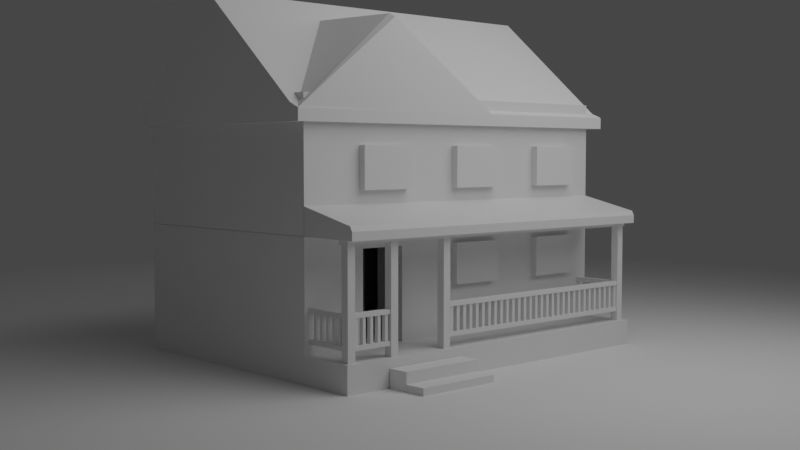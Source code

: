 # Source: house_3.blend  (saved by Blender 2.80.60; exported with 4.5.12 LTS)
import bpy
from mathutils import Matrix  # noqa: F401  (used for matrix-valued properties, if any)

bpy.ops.wm.read_factory_settings(use_empty=True)
scene = bpy.context.scene
scene.name = 'Scene'

# ---- collections
col_collection = bpy.data.collections.new('Collection'); scene.collection.children.link(col_collection)

# ---- materials (node trees are filled in below, after node groups)
mat_roof = bpy.data.materials.new('roof')
mat_roof.displacement_method = 'DISPLACEMENT'
mat_roof.alpha_threshold = 0.0
mat_roof.roughness = 0.5
mat_roof.line_color = (0.0, 0.0, 0.0, 1.0)
mat_roofs = bpy.data.materials.new('roofs')
mat_roofs.displacement_method = 'DISPLACEMENT'
mat_roofs.roughness = 0.25
mat_roof_001 = bpy.data.materials.new('roof.001')
mat_roof_001.displacement_method = 'DISPLACEMENT'
mat_roof_001.alpha_threshold = 0.0
mat_roof_001.roughness = 0.5
mat_roof_001.line_color = (0.0, 0.0, 0.0, 1.0)
mat_roofs_001 = bpy.data.materials.new('roofs.001')
mat_roofs_001.displacement_method = 'DISPLACEMENT'
mat_roofs_001.roughness = 0.25

# ---- material node trees
mat_roof.use_nodes = True; mat_roof.node_tree.nodes.clear()
_N = mat_roof.node_tree.nodes; _L = mat_roof.node_tree.links
n0 = _N.new('ShaderNodeOutputMaterial'); n0.name = 'Material Output'; n0.location = (300, 300)
n1 = _N.new('ShaderNodeBsdfPrincipled'); n1.name = 'Principled BSDF'; n1.location = (10, 300)
n1.distribution = 'GGX'
n1.subsurface_method = 'BURLEY'
n1.inputs[3].default_value = 1.45
_L.new(n1.outputs[0], n0.inputs[0])
n0.is_active_output = True
mat_roofs.use_nodes = True; mat_roofs.node_tree.nodes.clear()
_N = mat_roofs.node_tree.nodes; _L = mat_roofs.node_tree.links
n0 = _N.new('ShaderNodeOutputMaterial'); n0.name = 'Material Output'; n0.location = (300, 300)
n1 = _N.new('ShaderNodeBsdfPrincipled'); n1.name = 'Principled BSDF'; n1.location = (10, 300)
n1.distribution = 'GGX'
n1.subsurface_method = 'BURLEY'
n1.inputs[3].default_value = 1.45
_L.new(n1.outputs[0], n0.inputs[0])
n0.is_active_output = True
mat_roof_001.use_nodes = True; mat_roof_001.node_tree.nodes.clear()
_N = mat_roof_001.node_tree.nodes; _L = mat_roof_001.node_tree.links
n0 = _N.new('ShaderNodeOutputMaterial'); n0.name = 'Material Output'; n0.location = (300, 300)
n1 = _N.new('ShaderNodeBsdfPrincipled'); n1.name = 'Principled BSDF'; n1.location = (10, 300)
n1.distribution = 'GGX'
n1.subsurface_method = 'BURLEY'
n1.inputs[3].default_value = 1.45
_L.new(n1.outputs[0], n0.inputs[0])
n0.is_active_output = True
mat_roofs_001.use_nodes = True; mat_roofs_001.node_tree.nodes.clear()
_N = mat_roofs_001.node_tree.nodes; _L = mat_roofs_001.node_tree.links
n0 = _N.new('ShaderNodeOutputMaterial'); n0.name = 'Material Output'; n0.location = (300, 300)
n1 = _N.new('ShaderNodeBsdfPrincipled'); n1.name = 'Principled BSDF'; n1.location = (10, 300)
n1.distribution = 'GGX'
n1.subsurface_method = 'BURLEY'
n1.inputs[3].default_value = 1.45
_L.new(n1.outputs[0], n0.inputs[0])
n0.is_active_output = True

# ---- world
world_world = bpy.data.worlds.new('World'); scene.world = world_world
world_world.color = (0.05088, 0.05088, 0.05088)
world_world.use_sun_shadow = False
world_world.sun_shadow_jitter_overblur = 0.0

# ---- cameras
cam_camera_001 = bpy.data.cameras.new('Camera.001')
cam_camera_001.display_size = 2.0
cam_camera_001.dof.focus_distance = 0.0

# ---- lights
light_area = bpy.data.lights.new('Area', 'AREA')
light_area.transmission_factor = 0.0
light_area.energy = 2373.0
light_area.shadow_buffer_clip_start = 0.5
light_area.shadow_soft_size = 1.0
light_area.shadow_maximum_resolution = 0.006
light_area.use_absolute_resolution = True
light_area.size = 1.0
light_area.size_y = 1.0

# ---- meshes
me_cube = bpy.data.meshes.new('Cube')
me_cube.from_pydata([(1.0, 1.0, 1.0), (1.0, 1.0, -7.974), (1.0, -1.0, 1.0), (1.0, -1.0, -7.974), (-1.0, 1.0, 1.0), (-1.0, 1.0, -7.974), (-1.0, -1.0, 1.0), (-1.0, -1.0, -7.974), (-1.095, 1.057, -8.021), (-1.095, -1.057, -8.021), (1.095, 1.057, -8.021), (1.095, 1.057, 1.047), (-1.095, -1.057, 1.047), (1.095, -1.057, 1.047), (1.095, -1.057, -8.021), (-1.095, 1.057, 1.047), (-1.095, 1.057, 34.83), (-1.0, 1.0, 34.79), (1.0, 1.0, 34.79), (1.095, 1.057, 34.83), (1.0, -1.0, 34.79), (-1.0, -1.0, 34.79), (1.095, -1.057, 34.83), (-1.095, -1.057, 34.83), (1.594, 1.057, 1.047), (1.594, 1.057, -8.021), (1.594, -1.057, 1.047), (1.594, -1.057, -8.021), (1.095, -0.4302, 30.2), (1.0, -0.4302, 30.2), (1.095, -0.693, 30.2), (1.0, -0.693, 30.2), (1.095, -0.693, 1.024), (1.0, -0.693, 1.024), (1.095, -0.4302, 1.024), (0.9884, -0.4302, 1.024)], [], [(0, 4, 6, 2), (2, 6, 21, 20), (7, 3, 14, 9), (5, 1, 3, 7), (13, 32, 30, 28, 19, 22), (1, 5, 8, 10), (14, 13, 12, 9), (9, 12, 15, 8), (8, 15, 11, 10), (3, 1, 10, 14), (5, 7, 9, 8), (4, 0, 18, 17), (15, 12, 23, 16), (20, 21, 23, 22), (17, 18, 19, 16), (21, 17, 16, 23), (18, 20, 22, 19), (11, 15, 16, 19), (6, 4, 17, 21), (12, 13, 22, 23), (0, 2, 20, 31, 33, 35), (13, 14, 27, 26), (25, 24, 26, 27), (10, 11, 24, 25), (14, 10, 25, 27), (11, 13, 26, 24), (29, 31, 20, 18, 0, 35), (35, 34, 28, 29), (33, 32, 34, 35), (32, 33, 31, 30), (30, 31, 29, 28), (11, 19, 28, 34)])
_uv = me_cube.uv_layers.new(name='UVMap')
_uv.uv.foreach_set('vector', [0.375, 0.0, 0.625, 0.0, 0.625, 0.25, 0.375, 0.25, 0.375, 0.25, 0.625, 0.25, 0.625, 0.25, 0.375, 0.25, 0.375, 1.0, 0.625, 1.0, 0.625, 1.0, 0.375, 1.0, 0.375, 0.75, 0.625, 0.75, 0.625, 1.0, 0.375, 1.0, 0.375, 0.75, 0.375, 0.7174, 0.375, 0.7174, 0.375, 0.6858, 0.375, 0.5, 0.375, 0.75, 0.625, 0.75, 0.375, 0.75, 0.375, 0.75, 0.625, 0.75, 0.375, 0.25, 0.625, 0.25, 0.625, 0.5, 0.375, 0.5, 0.375, 0.5, 0.625, 0.5, 0.625, 0.75, 0.375, 0.75, 0.625, 0.5, 0.875, 0.5, 0.875, 0.75, 0.625, 0.75, 0.625, 1.0, 0.625, 0.75, 0.625, 0.75, 0.625, 1.0, 0.375, 0.75, 0.375, 1.0, 0.375, 1.0, 0.375, 0.75, 0.625, 0.0, 0.375, 0.0, 0.375, 0.0, 0.625, 0.0, 0.625, 0.75, 0.625, 0.5, 0.625, 0.5, 0.625, 0.75, 0.375, 0.25, 0.625, 0.25, 0.625, 0.25, 0.375, 0.25, 0.625, 0.0, 0.375, 0.0, 0.375, 0.0, 0.625, 0.0, 0.625, 0.25, 0.625, 0.0, 0.625, 0.0, 0.625, 0.25, 0.375, 0.0, 0.375, 0.25, 0.375, 0.25, 0.375, 0.0, 0.875, 0.75, 0.875, 0.5, 0.875, 0.5, 0.875, 0.75, 0.625, 0.25, 0.625, 0.0, 0.625, 0.0, 0.625, 0.25, 0.625, 0.5, 0.625, 0.25, 0.625, 0.25, 0.625, 0.5, 0.375, 0.0, 0.375, 0.25, 0.375, 0.25, 0.375, 0.2227, 0.375, 0.2227, 0.375, 0.1892, 0.625, 0.25, 0.375, 0.25, 0.375, 0.25, 0.625, 0.25, 0.625, 0.75, 0.375, 0.5, 0.625, 0.25, 0.625, 1.0, 0.625, 0.75, 0.875, 0.75, 0.875, 0.75, 0.625, 0.75, 0.625, 1.0, 0.625, 0.75, 0.625, 0.75, 0.625, 1.0, 0.375, 0.5, 0.375, 0.75, 0.375, 0.75, 0.375, 0.5, 0.375, 0.1892, 0.375, 0.2227, 0.375, 0.25, 0.375, 0.0, 0.375, 0.0, 0.375, 0.1892, 0.375, 0.3559, 0.375, 0.4153, 0.625, 0.4153, 0.625, 0.3559, 0.2309, 0.75, 0.2903, 0.75, 0.2903, 0.5, 0.2309, 0.5, 0.375, 0.8347, 0.375, 0.8941, 0.625, 0.8941, 0.625, 0.8347, 0.7097, 0.75, 0.7691, 0.75, 0.7691, 0.5, 0.7097, 0.5, 0.875, 0.75, 0.375, 0.5, 0.625, 0.4153, 0.375, 0.4153])
me_cube.materials.append(mat_roof)
me_cube.use_remesh_preserve_volume = False
me_cube.use_remesh_preserve_attributes = False
me_cube.use_mirror_vertex_groups = False
me_cube.update()
me_cube_001 = bpy.data.meshes.new('Cube.001')
me_cube_001.from_pydata([(-1.095, 1.057, -15.93), (1.095, 1.057, -15.93), (1.095, -1.057, -15.93), (-1.095, -1.057, -15.93), (1.095, -1.057, -11.95), (-1.095, -1.057, -11.95), (1.095, 1.057, -11.95), (-1.095, 1.057, -11.95), (1.016, -0.9955, -11.95), (-1.016, -0.9955, -11.95), (1.016, 0.9955, -11.95), (-1.016, 0.9955, -11.95), (1.095, -1.057, 19.91), (-1.095, -1.057, 19.91), (1.095, 1.057, 19.91), (-1.095, 1.057, 19.91), (1.016, -0.9955, 19.91), (-1.016, -0.9955, 19.91), (1.016, 0.9955, 19.91), (-1.016, 0.9955, 19.91)], [], [(7, 5, 13, 15), (1, 2, 3, 0), (3, 5, 7, 0), (2, 4, 5, 3), (0, 7, 6, 1), (1, 6, 4, 2), (10, 11, 9, 8), (8, 9, 17, 16), (9, 11, 19, 17), (4, 6, 14, 12), (12, 14, 18, 16), (15, 13, 17, 19), (13, 12, 16, 17), (14, 15, 19, 18), (11, 10, 18, 19), (5, 4, 12, 13), (10, 8, 16, 18), (6, 7, 15, 14)])
me_cube_001.polygons.foreach_set('material_index', [1, 1, 1, 1, 1, 1, 1, 1, 1, 1, 1, 1, 1, 1, 1, 1, 1, 1])
_uv = me_cube_001.uv_layers.new(name='UVMap')
_uv.uv.foreach_set('vector', [0.0, 0.0, 0.0, 0.0, 0.0, 0.0, 0.0, 0.0, 0.0, 0.0, 0.0, 0.0, 0.0, 0.0, 0.0, 0.0, 0.0, 0.0, 0.0, 0.0, 0.0, 0.0, 0.0, 0.0, 0.0, 0.0, 0.0, 0.0, 0.0, 0.0, 0.0, 0.0, 0.0, 0.0, 0.0, 0.0, 0.0, 0.0, 0.0, 0.0, 0.0, 0.0, 0.0, 0.0, 0.0, 0.0, 0.0, 0.0, 0.0, 0.0, 0.0, 0.0, 0.0, 0.0, 0.0, 0.0, 0.0, 0.0, 0.0, 0.0, 0.0, 0.0, 0.0, 0.0, 0.0, 0.0, 0.0, 0.0, 0.0, 0.0, 0.0, 0.0, 0.0, 0.0, 0.0, 0.0, 0.0, 0.0, 0.0, 0.0, 0.0, 0.0, 0.0, 0.0, 0.0, 0.0, 0.0, 0.0, 0.0, 0.0, 0.0, 0.0, 0.0, 0.0, 0.0, 0.0, 0.0, 0.0, 0.0, 0.0, 0.0, 0.0, 0.0, 0.0, 0.0, 0.0, 0.0, 0.0, 0.0, 0.0, 0.0, 0.0, 0.0, 0.0, 0.0, 0.0, 0.0, 0.0, 0.0, 0.0, 0.0, 0.0, 0.0, 0.0, 0.0, 0.0, 0.0, 0.0, 0.0, 0.0, 0.0, 0.0, 0.0, 0.0, 0.0, 0.0, 0.0, 0.0, 0.0, 0.0, 0.0, 0.0, 0.0, 0.0])
me_cube_001.materials.append(mat_roof)
me_cube_001.materials.append(mat_roofs)
me_cube_001.use_remesh_preserve_volume = False
me_cube_001.use_remesh_preserve_attributes = False
me_cube_001.use_mirror_vertex_groups = False
me_cube_001.update()
me_cube_003 = bpy.data.meshes.new('Cube.003')
me_cube_003.from_pydata([(-1.0, -0.6356, -1.0), (-1.0, -0.6356, 1.0), (-1.0, 1.364, -1.0), (-1.0, 1.364, 1.0), (1.0, -0.6356, -1.0), (1.0, -0.6356, 1.0), (1.0, 1.364, -1.0), (1.0, 1.364, 1.0)], [], [(0, 1, 3, 2), (2, 3, 7, 6), (6, 7, 5, 4), (4, 5, 1, 0), (2, 6, 4, 0), (7, 3, 1, 5)])
_uv = me_cube_003.uv_layers.new(name='UVMap')
_uv.uv.foreach_set('vector', [0.375, 0.0, 0.625, 0.0, 0.625, 0.25, 0.375, 0.25, 0.375, 0.25, 0.625, 0.25, 0.625, 0.5, 0.375, 0.5, 0.375, 0.5, 0.625, 0.5, 0.625, 0.75, 0.375, 0.75, 0.375, 0.75, 0.625, 0.75, 0.625, 1.0, 0.375, 1.0, 0.125, 0.5, 0.375, 0.5, 0.375, 0.75, 0.125, 0.75, 0.625, 0.5, 0.875, 0.5, 0.875, 0.75, 0.625, 0.75])
me_cube_003.use_remesh_preserve_volume = False
me_cube_003.use_remesh_preserve_attributes = False
me_cube_003.use_mirror_vertex_groups = False
me_cube_003.update()
me_cube_004 = bpy.data.meshes.new('Cube.004')
me_cube_004.from_pydata([(-1.0, -0.6356, -1.0), (-1.0, -0.6356, 1.0), (-1.0, 1.364, -1.0), (-1.0, 1.364, 1.0), (1.0, -0.6356, -1.0), (1.0, -0.6356, 1.0), (1.0, 1.364, -1.0), (1.0, 1.364, 1.0)], [], [(0, 1, 3, 2), (2, 3, 7, 6), (6, 7, 5, 4), (4, 5, 1, 0), (2, 6, 4, 0), (7, 3, 1, 5)])
_uv = me_cube_004.uv_layers.new(name='UVMap')
_uv.uv.foreach_set('vector', [0.375, 0.0, 0.625, 0.0, 0.625, 0.25, 0.375, 0.25, 0.375, 0.25, 0.625, 0.25, 0.625, 0.5, 0.375, 0.5, 0.375, 0.5, 0.625, 0.5, 0.625, 0.75, 0.375, 0.75, 0.375, 0.75, 0.625, 0.75, 0.625, 1.0, 0.375, 1.0, 0.125, 0.5, 0.375, 0.5, 0.375, 0.75, 0.125, 0.75, 0.625, 0.5, 0.875, 0.5, 0.875, 0.75, 0.625, 0.75])
me_cube_004.use_remesh_preserve_volume = False
me_cube_004.use_remesh_preserve_attributes = False
me_cube_004.use_mirror_vertex_groups = False
me_cube_004.update()
me_cube_005 = bpy.data.meshes.new('Cube.005')
me_cube_005.from_pydata([(-1.0, -1.0, -1.0), (-1.0, -1.0, 1.0), (-1.0, 1.0, -1.0), (-1.0, 1.0, 1.0), (1.0, -1.0, -1.0), (1.0, -1.0, 1.0), (1.0, 1.0, -1.0), (1.0, 1.0, 1.0)], [], [(0, 1, 3, 2), (2, 3, 7, 6), (6, 7, 5, 4), (4, 5, 1, 0), (2, 6, 4, 0), (7, 3, 1, 5)])
_uv = me_cube_005.uv_layers.new(name='UVMap')
_uv.uv.foreach_set('vector', [0.375, 0.0, 0.625, 0.0, 0.625, 0.25, 0.375, 0.25, 0.375, 0.25, 0.625, 0.25, 0.625, 0.5, 0.375, 0.5, 0.375, 0.5, 0.625, 0.5, 0.625, 0.75, 0.375, 0.75, 0.375, 0.75, 0.625, 0.75, 0.625, 1.0, 0.375, 1.0, 0.125, 0.5, 0.375, 0.5, 0.375, 0.75, 0.125, 0.75, 0.625, 0.5, 0.875, 0.5, 0.875, 0.75, 0.625, 0.75])
me_cube_005.use_remesh_preserve_volume = False
me_cube_005.use_remesh_preserve_attributes = False
me_cube_005.use_mirror_vertex_groups = False
me_cube_005.update()
me_cube_006 = bpy.data.meshes.new('Cube.006')
me_cube_006.from_pydata([(-1.0, -1.0, -1.0), (-1.0, -1.0, 1.0), (-1.0, 1.0, -1.0), (-1.0, 1.0, 1.0), (1.0, -1.0, -1.0), (1.0, -1.0, 1.0), (1.0, 1.0, -1.0), (1.0, 1.0, 1.0)], [], [(0, 1, 3, 2), (2, 3, 7, 6), (6, 7, 5, 4), (4, 5, 1, 0), (2, 6, 4, 0), (7, 3, 1, 5)])
_uv = me_cube_006.uv_layers.new(name='UVMap')
_uv.uv.foreach_set('vector', [0.375, 0.0, 0.625, 0.0, 0.625, 0.25, 0.375, 0.25, 0.375, 0.25, 0.625, 0.25, 0.625, 0.5, 0.375, 0.5, 0.375, 0.5, 0.625, 0.5, 0.625, 0.75, 0.375, 0.75, 0.375, 0.75, 0.625, 0.75, 0.625, 1.0, 0.375, 1.0, 0.125, 0.5, 0.375, 0.5, 0.375, 0.75, 0.125, 0.75, 0.625, 0.5, 0.875, 0.5, 0.875, 0.75, 0.625, 0.75])
me_cube_006.use_remesh_preserve_volume = False
me_cube_006.use_remesh_preserve_attributes = False
me_cube_006.use_mirror_vertex_groups = False
me_cube_006.update()
me_cube_007 = bpy.data.meshes.new('Cube.007')
me_cube_007.from_pydata([(-1.0, -1.0, -1.0), (-1.0, -1.0, 1.0), (-1.0, 1.0, -1.0), (-1.0, 1.0, 1.0), (1.0, -1.0, -1.0), (1.0, -1.0, 1.0), (1.0, 1.0, -1.0), (1.0, 1.0, 1.0)], [], [(0, 1, 3, 2), (2, 3, 7, 6), (6, 7, 5, 4), (4, 5, 1, 0), (2, 6, 4, 0), (7, 3, 1, 5)])
_uv = me_cube_007.uv_layers.new(name='UVMap')
_uv.uv.foreach_set('vector', [0.375, 0.0, 0.625, 0.0, 0.625, 0.25, 0.375, 0.25, 0.375, 0.25, 0.625, 0.25, 0.625, 0.5, 0.375, 0.5, 0.375, 0.5, 0.625, 0.5, 0.625, 0.75, 0.375, 0.75, 0.375, 0.75, 0.625, 0.75, 0.625, 1.0, 0.375, 1.0, 0.125, 0.5, 0.375, 0.5, 0.375, 0.75, 0.125, 0.75, 0.625, 0.5, 0.875, 0.5, 0.875, 0.75, 0.625, 0.75])
me_cube_007.use_remesh_preserve_volume = False
me_cube_007.use_remesh_preserve_attributes = False
me_cube_007.use_mirror_vertex_groups = False
me_cube_007.update()
me_cube_008 = bpy.data.meshes.new('Cube.008')
me_cube_008.from_pydata([(-1.0, -1.0, -1.0), (-1.0, -1.0, 1.0), (-1.0, 1.0, -1.0), (-1.0, 1.0, 1.0), (1.0, -1.0, -1.0), (1.0, -1.0, 1.0), (1.0, 1.0, -1.0), (1.0, 1.0, 1.0)], [], [(0, 1, 3, 2), (2, 3, 7, 6), (6, 7, 5, 4), (4, 5, 1, 0), (2, 6, 4, 0), (7, 3, 1, 5)])
_uv = me_cube_008.uv_layers.new(name='UVMap')
_uv.uv.foreach_set('vector', [0.375, 0.0, 0.625, 0.0, 0.625, 0.25, 0.375, 0.25, 0.375, 0.25, 0.625, 0.25, 0.625, 0.5, 0.375, 0.5, 0.375, 0.5, 0.625, 0.5, 0.625, 0.75, 0.375, 0.75, 0.375, 0.75, 0.625, 0.75, 0.625, 1.0, 0.375, 1.0, 0.125, 0.5, 0.375, 0.5, 0.375, 0.75, 0.125, 0.75, 0.625, 0.5, 0.875, 0.5, 0.875, 0.75, 0.625, 0.75])
me_cube_008.use_remesh_preserve_volume = False
me_cube_008.use_remesh_preserve_attributes = False
me_cube_008.use_mirror_vertex_groups = False
me_cube_008.update()
me_cube_009 = bpy.data.meshes.new('Cube.009')
me_cube_009.from_pydata([(-1.0, -1.0, -1.0), (-1.0, -1.0, 1.0), (-1.0, 1.0, -1.0), (-1.0, 1.0, 1.0), (1.0, -1.0, -1.0), (1.0, -1.0, 1.0), (1.0, 1.0, -1.0), (1.0, 1.0, 1.0)], [], [(0, 1, 3, 2), (2, 3, 7, 6), (6, 7, 5, 4), (4, 5, 1, 0), (2, 6, 4, 0), (7, 3, 1, 5)])
_uv = me_cube_009.uv_layers.new(name='UVMap')
_uv.uv.foreach_set('vector', [0.375, 0.0, 0.625, 0.0, 0.625, 0.25, 0.375, 0.25, 0.375, 0.25, 0.625, 0.25, 0.625, 0.5, 0.375, 0.5, 0.375, 0.5, 0.625, 0.5, 0.625, 0.75, 0.375, 0.75, 0.375, 0.75, 0.625, 0.75, 0.625, 1.0, 0.375, 1.0, 0.125, 0.5, 0.375, 0.5, 0.375, 0.75, 0.125, 0.75, 0.625, 0.5, 0.875, 0.5, 0.875, 0.75, 0.625, 0.75])
me_cube_009.use_remesh_preserve_volume = False
me_cube_009.use_remesh_preserve_attributes = False
me_cube_009.use_mirror_vertex_groups = False
me_cube_009.update()
me_cube_010 = bpy.data.meshes.new('Cube.010')
me_cube_010.from_pydata([(-1.0, -1.0, -1.0), (-1.0, -1.0, 1.0), (-1.0, 1.0, -1.0), (-1.0, 1.0, 1.0), (1.0, -1.0, -1.0), (1.0, -1.0, 1.0), (1.0, 1.0, -1.0), (1.0, 1.0, 1.0)], [], [(0, 1, 3, 2), (2, 3, 7, 6), (6, 7, 5, 4), (4, 5, 1, 0), (2, 6, 4, 0), (7, 3, 1, 5)])
_uv = me_cube_010.uv_layers.new(name='UVMap')
_uv.uv.foreach_set('vector', [0.375, 0.0, 0.625, 0.0, 0.625, 0.25, 0.375, 0.25, 0.375, 0.25, 0.625, 0.25, 0.625, 0.5, 0.375, 0.5, 0.375, 0.5, 0.625, 0.5, 0.625, 0.75, 0.375, 0.75, 0.375, 0.75, 0.625, 0.75, 0.625, 1.0, 0.375, 1.0, 0.125, 0.5, 0.375, 0.5, 0.375, 0.75, 0.125, 0.75, 0.625, 0.5, 0.875, 0.5, 0.875, 0.75, 0.625, 0.75])
me_cube_010.use_remesh_preserve_volume = False
me_cube_010.use_remesh_preserve_attributes = False
me_cube_010.use_mirror_vertex_groups = False
me_cube_010.update()
me_cube_012 = bpy.data.meshes.new('Cube.012')
me_cube_012.from_pydata([(-1.0, -1.0, -1.0), (-1.0, -1.0, 1.0), (-1.0, 1.0, -1.0), (-1.0, 1.0, 1.0), (1.0, -1.0, -1.0), (1.0, -1.0, 1.0), (1.0, 1.0, -1.0), (1.0, 1.0, 1.0)], [], [(0, 1, 3, 2), (2, 3, 7, 6), (6, 7, 5, 4), (4, 5, 1, 0), (2, 6, 4, 0), (7, 3, 1, 5)])
_uv = me_cube_012.uv_layers.new(name='UVMap')
_uv.uv.foreach_set('vector', [0.375, 0.0, 0.625, 0.0, 0.625, 0.25, 0.375, 0.25, 0.375, 0.25, 0.625, 0.25, 0.625, 0.5, 0.375, 0.5, 0.375, 0.5, 0.625, 0.5, 0.625, 0.75, 0.375, 0.75, 0.375, 0.75, 0.625, 0.75, 0.625, 1.0, 0.375, 1.0, 0.125, 0.5, 0.375, 0.5, 0.375, 0.75, 0.125, 0.75, 0.625, 0.5, 0.875, 0.5, 0.875, 0.75, 0.625, 0.75])
me_cube_012.use_remesh_preserve_volume = False
me_cube_012.use_remesh_preserve_attributes = False
me_cube_012.use_mirror_vertex_groups = False
me_cube_012.update()
me_cube_011 = bpy.data.meshes.new('Cube.011')
me_cube_011.from_pydata([(-1.0, -1.0, -1.0), (-1.0, -1.0, 1.0), (-1.0, 1.0, -1.0), (-1.0, 1.0, 1.0), (1.0, -1.0, -1.0), (1.0, -1.0, 1.0), (1.0, 1.0, -1.0), (1.0, 1.0, 1.0)], [], [(0, 1, 3, 2), (2, 3, 7, 6), (6, 7, 5, 4), (4, 5, 1, 0), (2, 6, 4, 0), (7, 3, 1, 5)])
_uv = me_cube_011.uv_layers.new(name='UVMap')
_uv.uv.foreach_set('vector', [0.375, 0.0, 0.625, 0.0, 0.625, 0.25, 0.375, 0.25, 0.375, 0.25, 0.625, 0.25, 0.625, 0.5, 0.375, 0.5, 0.375, 0.5, 0.625, 0.5, 0.625, 0.75, 0.375, 0.75, 0.375, 0.75, 0.625, 0.75, 0.625, 1.0, 0.375, 1.0, 0.125, 0.5, 0.375, 0.5, 0.375, 0.75, 0.125, 0.75, 0.625, 0.5, 0.875, 0.5, 0.875, 0.75, 0.625, 0.75])
me_cube_011.use_remesh_preserve_volume = False
me_cube_011.use_remesh_preserve_attributes = False
me_cube_011.use_mirror_vertex_groups = False
me_cube_011.update()
me_cube_014 = bpy.data.meshes.new('Cube.014')
me_cube_014.from_pydata([(-1.0, -1.0, -1.0), (-1.0, -1.0, 1.0), (-1.0, 1.0, -1.0), (-1.0, 1.0, 1.0), (1.0, -1.0, -1.0), (1.0, -1.0, 1.0), (1.0, 1.0, -1.0), (1.0, 1.0, 1.0)], [], [(0, 1, 3, 2), (2, 3, 7, 6), (6, 7, 5, 4), (4, 5, 1, 0), (2, 6, 4, 0), (7, 3, 1, 5)])
_uv = me_cube_014.uv_layers.new(name='UVMap')
_uv.uv.foreach_set('vector', [0.375, 0.0, 0.625, 0.0, 0.625, 0.25, 0.375, 0.25, 0.375, 0.25, 0.625, 0.25, 0.625, 0.5, 0.375, 0.5, 0.375, 0.5, 0.625, 0.5, 0.625, 0.75, 0.375, 0.75, 0.375, 0.75, 0.625, 0.75, 0.625, 1.0, 0.375, 1.0, 0.125, 0.5, 0.375, 0.5, 0.375, 0.75, 0.125, 0.75, 0.625, 0.5, 0.875, 0.5, 0.875, 0.75, 0.625, 0.75])
me_cube_014.use_remesh_preserve_volume = False
me_cube_014.use_remesh_preserve_attributes = False
me_cube_014.use_mirror_vertex_groups = False
me_cube_014.update()
me_cube_013 = bpy.data.meshes.new('Cube.013')
me_cube_013.from_pydata([(-1.0, -1.0, -1.0), (-1.0, -1.0, 1.0), (-1.0, 1.0, -1.0), (-1.0, 1.0, 1.0), (1.0, -1.0, -1.0), (1.0, -1.0, 1.0), (1.0, 1.0, -1.0), (1.0, 1.0, 1.0)], [], [(0, 1, 3, 2), (2, 3, 7, 6), (6, 7, 5, 4), (4, 5, 1, 0), (2, 6, 4, 0), (7, 3, 1, 5)])
_uv = me_cube_013.uv_layers.new(name='UVMap')
_uv.uv.foreach_set('vector', [0.375, 0.0, 0.625, 0.0, 0.625, 0.25, 0.375, 0.25, 0.375, 0.25, 0.625, 0.25, 0.625, 0.5, 0.375, 0.5, 0.375, 0.5, 0.625, 0.5, 0.625, 0.75, 0.375, 0.75, 0.375, 0.75, 0.625, 0.75, 0.625, 1.0, 0.375, 1.0, 0.125, 0.5, 0.375, 0.5, 0.375, 0.75, 0.125, 0.75, 0.625, 0.5, 0.875, 0.5, 0.875, 0.75, 0.625, 0.75])
me_cube_013.use_remesh_preserve_volume = False
me_cube_013.use_remesh_preserve_attributes = False
me_cube_013.use_mirror_vertex_groups = False
me_cube_013.update()
me_cube_016 = bpy.data.meshes.new('Cube.016')
me_cube_016.from_pydata([(-1.0, -1.0, -1.0), (-1.0, -1.0, 1.0), (-1.0, 1.0, -1.0), (-1.0, 1.0, 1.0), (1.0, -1.0, -1.0), (1.0, -1.0, 1.0), (1.0, 1.0, -1.0), (1.0, 1.0, 1.0)], [], [(0, 1, 3, 2), (2, 3, 7, 6), (6, 7, 5, 4), (4, 5, 1, 0), (2, 6, 4, 0), (7, 3, 1, 5)])
_uv = me_cube_016.uv_layers.new(name='UVMap')
_uv.uv.foreach_set('vector', [0.375, 0.0, 0.625, 0.0, 0.625, 0.25, 0.375, 0.25, 0.375, 0.25, 0.625, 0.25, 0.625, 0.5, 0.375, 0.5, 0.375, 0.5, 0.625, 0.5, 0.625, 0.75, 0.375, 0.75, 0.375, 0.75, 0.625, 0.75, 0.625, 1.0, 0.375, 1.0, 0.125, 0.5, 0.375, 0.5, 0.375, 0.75, 0.125, 0.75, 0.625, 0.5, 0.875, 0.5, 0.875, 0.75, 0.625, 0.75])
me_cube_016.use_remesh_preserve_volume = False
me_cube_016.use_remesh_preserve_attributes = False
me_cube_016.use_mirror_vertex_groups = False
me_cube_016.update()
me_cube_015 = bpy.data.meshes.new('Cube.015')
me_cube_015.from_pydata([(-1.0, -1.0, -1.0), (-1.0, -1.0, 1.0), (-1.0, 1.0, -1.0), (-1.0, 1.0, 1.0), (1.0, -1.0, -1.0), (1.0, -1.0, 1.0), (1.0, 1.0, -1.0), (1.0, 1.0, 1.0)], [], [(0, 1, 3, 2), (2, 3, 7, 6), (6, 7, 5, 4), (4, 5, 1, 0), (2, 6, 4, 0), (7, 3, 1, 5)])
_uv = me_cube_015.uv_layers.new(name='UVMap')
_uv.uv.foreach_set('vector', [0.375, 0.0, 0.625, 0.0, 0.625, 0.25, 0.375, 0.25, 0.375, 0.25, 0.625, 0.25, 0.625, 0.5, 0.375, 0.5, 0.375, 0.5, 0.625, 0.5, 0.625, 0.75, 0.375, 0.75, 0.375, 0.75, 0.625, 0.75, 0.625, 1.0, 0.375, 1.0, 0.125, 0.5, 0.375, 0.5, 0.375, 0.75, 0.125, 0.75, 0.625, 0.5, 0.875, 0.5, 0.875, 0.75, 0.625, 0.75])
me_cube_015.use_remesh_preserve_volume = False
me_cube_015.use_remesh_preserve_attributes = False
me_cube_015.use_mirror_vertex_groups = False
me_cube_015.update()
me_cube_017 = bpy.data.meshes.new('Cube.017')
me_cube_017.from_pydata([(-1.0, -1.0, -1.0), (-1.0, -1.0, 1.0), (-1.0, 1.0, -1.0), (-1.0, 1.0, 1.0), (1.0, -1.0, -1.0), (1.0, -1.0, 1.0), (1.0, 1.0, -1.0), (1.0, 1.0, 1.0)], [], [(0, 1, 3, 2), (2, 3, 7, 6), (6, 7, 5, 4), (4, 5, 1, 0), (2, 6, 4, 0), (7, 3, 1, 5)])
_uv = me_cube_017.uv_layers.new(name='UVMap')
_uv.uv.foreach_set('vector', [0.375, 0.0, 0.625, 0.0, 0.625, 0.25, 0.375, 0.25, 0.375, 0.25, 0.625, 0.25, 0.625, 0.5, 0.375, 0.5, 0.375, 0.5, 0.625, 0.5, 0.625, 0.75, 0.375, 0.75, 0.375, 0.75, 0.625, 0.75, 0.625, 1.0, 0.375, 1.0, 0.125, 0.5, 0.375, 0.5, 0.375, 0.75, 0.125, 0.75, 0.625, 0.5, 0.875, 0.5, 0.875, 0.75, 0.625, 0.75])
me_cube_017.use_remesh_preserve_volume = False
me_cube_017.use_remesh_preserve_attributes = False
me_cube_017.use_mirror_vertex_groups = False
me_cube_017.update()
me_cube_018 = bpy.data.meshes.new('Cube.018')
me_cube_018.from_pydata([(-1.0, -1.0, -1.0), (-1.0, -1.0, 1.0), (-1.0, 1.0, -1.0), (-1.0, 1.0, 1.0), (1.0, -1.0, -1.0), (1.0, -1.0, 1.0), (1.0, 1.0, -1.0), (1.0, 1.0, 1.0)], [], [(0, 1, 3, 2), (2, 3, 7, 6), (6, 7, 5, 4), (4, 5, 1, 0), (2, 6, 4, 0), (7, 3, 1, 5)])
_uv = me_cube_018.uv_layers.new(name='UVMap')
_uv.uv.foreach_set('vector', [0.375, 0.0, 0.625, 0.0, 0.625, 0.25, 0.375, 0.25, 0.375, 0.25, 0.625, 0.25, 0.625, 0.5, 0.375, 0.5, 0.375, 0.5, 0.625, 0.5, 0.625, 0.75, 0.375, 0.75, 0.375, 0.75, 0.625, 0.75, 0.625, 1.0, 0.375, 1.0, 0.125, 0.5, 0.375, 0.5, 0.375, 0.75, 0.125, 0.75, 0.625, 0.5, 0.875, 0.5, 0.875, 0.75, 0.625, 0.75])
me_cube_018.use_remesh_preserve_volume = False
me_cube_018.use_remesh_preserve_attributes = False
me_cube_018.use_mirror_vertex_groups = False
me_cube_018.update()
me_cube_019 = bpy.data.meshes.new('Cube.019')
me_cube_019.from_pydata([(-1.0, -1.0, -1.0), (-1.0, -1.0, 1.0), (-1.0, 1.0, -1.0), (-1.0, 1.0, 1.0), (1.0, -1.0, -1.0), (1.0, -1.0, 1.0), (1.0, 1.0, -1.0), (1.0, 1.0, 1.0)], [], [(0, 1, 3, 2), (2, 3, 7, 6), (6, 7, 5, 4), (4, 5, 1, 0), (2, 6, 4, 0), (7, 3, 1, 5)])
_uv = me_cube_019.uv_layers.new(name='UVMap')
_uv.uv.foreach_set('vector', [0.375, 0.0, 0.625, 0.0, 0.625, 0.25, 0.375, 0.25, 0.375, 0.25, 0.625, 0.25, 0.625, 0.5, 0.375, 0.5, 0.375, 0.5, 0.625, 0.5, 0.625, 0.75, 0.375, 0.75, 0.375, 0.75, 0.625, 0.75, 0.625, 1.0, 0.375, 1.0, 0.125, 0.5, 0.375, 0.5, 0.375, 0.75, 0.125, 0.75, 0.625, 0.5, 0.875, 0.5, 0.875, 0.75, 0.625, 0.75])
me_cube_019.use_remesh_preserve_volume = False
me_cube_019.use_remesh_preserve_attributes = False
me_cube_019.use_mirror_vertex_groups = False
me_cube_019.update()
me_cube_020 = bpy.data.meshes.new('Cube.020')
me_cube_020.from_pydata([(-1.0, -1.0, -1.0), (-1.0, -1.0, 1.0), (-1.0, 1.0, -1.0), (-1.0, 1.0, 1.0), (1.0, -1.0, -1.0), (1.0, -1.0, 1.0), (1.0, 1.0, -1.0), (1.0, 1.0, 1.0)], [], [(0, 1, 3, 2), (2, 3, 7, 6), (6, 7, 5, 4), (4, 5, 1, 0), (2, 6, 4, 0), (7, 3, 1, 5)])
_uv = me_cube_020.uv_layers.new(name='UVMap')
_uv.uv.foreach_set('vector', [0.375, 0.0, 0.625, 0.0, 0.625, 0.25, 0.375, 0.25, 0.375, 0.25, 0.625, 0.25, 0.625, 0.5, 0.375, 0.5, 0.375, 0.5, 0.625, 0.5, 0.625, 0.75, 0.375, 0.75, 0.375, 0.75, 0.625, 0.75, 0.625, 1.0, 0.375, 1.0, 0.125, 0.5, 0.375, 0.5, 0.375, 0.75, 0.125, 0.75, 0.625, 0.5, 0.875, 0.5, 0.875, 0.75, 0.625, 0.75])
me_cube_020.use_remesh_preserve_volume = False
me_cube_020.use_remesh_preserve_attributes = False
me_cube_020.use_mirror_vertex_groups = False
me_cube_020.update()
me_cube_021 = bpy.data.meshes.new('Cube.021')
me_cube_021.from_pydata([(-1.095, 1.057, -2.323), (1.095, 1.057, -2.323), (1.095, -1.057, -2.323), (-1.095, -1.057, -2.323), (1.095, -1.057, 1.657), (-1.095, -1.057, 6.349), (1.095, 1.057, 1.657), (-1.095, 1.057, 6.349), (1.182, 1.057, -2.425), (1.182, -1.057, -2.425), (1.182, 1.057, 0.1719), (1.182, -1.057, 0.1719)], [], [(6, 7, 5, 4), (1, 2, 3, 0), (3, 5, 7, 0), (2, 4, 5, 3), (0, 7, 6, 1), (2, 1, 8, 9), (8, 10, 11, 9), (4, 2, 9, 11), (1, 6, 10, 8), (6, 4, 11, 10)])
me_cube_021.polygons.foreach_set('material_index', [1, 1, 1, 1, 1, 1, 1, 1, 1, 1])
_uv = me_cube_021.uv_layers.new(name='UVMap')
_uv.uv.foreach_set('vector', [0.0, 0.0, 0.0, 0.0, 0.0, 0.0, 0.0, 0.0, 0.0, 0.0, 0.0, 0.0, 0.0, 0.0, 0.0, 0.0, 0.0, 0.0, 0.0, 0.0, 0.0, 0.0, 0.0, 0.0, 0.0, 0.0, 0.0, 0.0, 0.0, 0.0, 0.0, 0.0, 0.0, 0.0, 0.0, 0.0, 0.0, 0.0, 0.0, 0.0, 0.0, 0.0, 0.0, 0.0, 0.0, 0.0, 0.0, 0.0, 0.0, 0.0, 0.0, 0.0, 0.0, 0.0, 0.0, 0.0, 0.0, 0.0, 0.0, 0.0, 0.0, 0.0, 0.0, 0.0, 0.0, 0.0, 0.0, 0.0, 0.0, 0.0, 0.0, 0.0, 0.0, 0.0, 0.0, 0.0, 0.0, 0.0, 0.0, 0.0])
me_cube_021.materials.append(mat_roof_001)
me_cube_021.materials.append(mat_roofs_001)
me_cube_021.use_remesh_preserve_volume = False
me_cube_021.use_remesh_preserve_attributes = False
me_cube_021.use_mirror_vertex_groups = False
me_cube_021.update()
me_cube_022 = bpy.data.meshes.new('Cube.022')
me_cube_022.from_pydata([(1.095, -1.057, -2.216), (-1.095, -1.057, -2.216), (1.095, 1.057, -2.216), (-1.095, 1.057, -2.216), (1.095, -1.057, 2.216), (-1.095, -1.057, 2.216), (1.095, 1.057, 2.216), (-1.095, 1.057, 2.216)], [], [(4, 6, 7, 5), (0, 1, 3, 2), (3, 1, 5, 7), (1, 0, 4, 5), (2, 3, 7, 6), (0, 2, 6, 4)])
_uv = me_cube_022.uv_layers.new(name='UVMap')
_uv.uv.foreach_set('vector', [0.0, 0.0, 0.0, 0.0, 0.0, 0.0, 0.0, 0.0, 0.0, 0.0, 0.0, 0.0, 0.0, 0.0, 0.0, 0.0, 0.0, 0.0, 0.0, 0.0, 0.0, 0.0, 0.0, 0.0, 0.0, 0.0, 0.0, 0.0, 0.0, 0.0, 0.0, 0.0, 0.0, 0.0, 0.0, 0.0, 0.0, 0.0, 0.0, 0.0, 0.0, 0.0, 0.0, 0.0, 0.0, 0.0, 0.0, 0.0])
me_cube_022.materials.append(mat_roof)
me_cube_022.materials.append(mat_roofs)
me_cube_022.use_remesh_preserve_volume = False
me_cube_022.use_remesh_preserve_attributes = False
me_cube_022.use_mirror_vertex_groups = False
me_cube_022.update()
me_cube_023 = bpy.data.meshes.new('Cube.023')
me_cube_023.from_pydata([(-1.0, -1.0, -1.0), (-1.0, -1.0, 1.0), (-1.0, 1.0, -1.0), (-1.0, 1.0, 1.0), (1.0, -1.0, -1.0), (1.0, -1.0, 1.0), (1.0, 1.0, -1.0), (1.0, 1.0, 1.0)], [], [(0, 1, 3, 2), (2, 3, 7, 6), (6, 7, 5, 4), (4, 5, 1, 0), (2, 6, 4, 0), (7, 3, 1, 5)])
_uv = me_cube_023.uv_layers.new(name='UVMap')
_uv.uv.foreach_set('vector', [0.375, 0.0, 0.625, 0.0, 0.625, 0.25, 0.375, 0.25, 0.375, 0.25, 0.625, 0.25, 0.625, 0.5, 0.375, 0.5, 0.375, 0.5, 0.625, 0.5, 0.625, 0.75, 0.375, 0.75, 0.375, 0.75, 0.625, 0.75, 0.625, 1.0, 0.375, 1.0, 0.125, 0.5, 0.375, 0.5, 0.375, 0.75, 0.125, 0.75, 0.625, 0.5, 0.875, 0.5, 0.875, 0.75, 0.625, 0.75])
me_cube_023.use_remesh_preserve_volume = False
me_cube_023.use_remesh_preserve_attributes = False
me_cube_023.use_mirror_vertex_groups = False
me_cube_023.update()
me_cube_024 = bpy.data.meshes.new('Cube.024')
me_cube_024.from_pydata([(-1.0, -1.0, -1.0), (-1.0, -1.0, 1.0), (-1.0, 1.0, -1.0), (-1.0, 1.0, 1.0), (1.0, -1.0, -1.0), (1.0, -1.0, 1.0), (1.0, 1.0, -1.0), (1.0, 1.0, 1.0)], [], [(0, 1, 3, 2), (2, 3, 7, 6), (6, 7, 5, 4), (4, 5, 1, 0), (2, 6, 4, 0), (7, 3, 1, 5)])
_uv = me_cube_024.uv_layers.new(name='UVMap')
_uv.uv.foreach_set('vector', [0.375, 0.0, 0.625, 0.0, 0.625, 0.25, 0.375, 0.25, 0.375, 0.25, 0.625, 0.25, 0.625, 0.5, 0.375, 0.5, 0.375, 0.5, 0.625, 0.5, 0.625, 0.75, 0.375, 0.75, 0.375, 0.75, 0.625, 0.75, 0.625, 1.0, 0.375, 1.0, 0.125, 0.5, 0.375, 0.5, 0.375, 0.75, 0.125, 0.75, 0.625, 0.5, 0.875, 0.5, 0.875, 0.75, 0.625, 0.75])
me_cube_024.use_remesh_preserve_volume = False
me_cube_024.use_remesh_preserve_attributes = False
me_cube_024.use_mirror_vertex_groups = False
me_cube_024.update()
me_cube_025 = bpy.data.meshes.new('Cube.025')
me_cube_025.from_pydata([(-1.0, -1.0, -1.0), (-1.0, -1.0, 1.0), (-1.0, 1.0, -1.0), (-1.0, 1.0, 1.0), (1.0, -1.0, -1.0), (1.0, -1.0, 1.0), (1.0, 1.0, -1.0), (1.0, 1.0, 1.0)], [], [(0, 1, 3, 2), (2, 3, 7, 6), (6, 7, 5, 4), (4, 5, 1, 0), (2, 6, 4, 0), (7, 3, 1, 5)])
_uv = me_cube_025.uv_layers.new(name='UVMap')
_uv.uv.foreach_set('vector', [0.375, 0.0, 0.625, 0.0, 0.625, 0.25, 0.375, 0.25, 0.375, 0.25, 0.625, 0.25, 0.625, 0.5, 0.375, 0.5, 0.375, 0.5, 0.625, 0.5, 0.625, 0.75, 0.375, 0.75, 0.375, 0.75, 0.625, 0.75, 0.625, 1.0, 0.375, 1.0, 0.125, 0.5, 0.375, 0.5, 0.375, 0.75, 0.125, 0.75, 0.625, 0.5, 0.875, 0.5, 0.875, 0.75, 0.625, 0.75])
me_cube_025.use_remesh_preserve_volume = False
me_cube_025.use_remesh_preserve_attributes = False
me_cube_025.use_mirror_vertex_groups = False
me_cube_025.update()
me_cube_026 = bpy.data.meshes.new('Cube.026')
me_cube_026.from_pydata([(-1.0, -1.0, -1.0), (-1.0, -1.0, 1.0), (-1.0, 1.0, -1.0), (-1.0, 1.0, 1.0), (1.0, -1.0, -1.0), (1.0, -1.0, 1.0), (1.0, 1.0, -1.0), (1.0, 1.0, 1.0)], [], [(0, 1, 3, 2), (2, 3, 7, 6), (6, 7, 5, 4), (4, 5, 1, 0), (2, 6, 4, 0), (7, 3, 1, 5)])
_uv = me_cube_026.uv_layers.new(name='UVMap')
_uv.uv.foreach_set('vector', [0.375, 0.0, 0.625, 0.0, 0.625, 0.25, 0.375, 0.25, 0.375, 0.25, 0.625, 0.25, 0.625, 0.5, 0.375, 0.5, 0.375, 0.5, 0.625, 0.5, 0.625, 0.75, 0.375, 0.75, 0.375, 0.75, 0.625, 0.75, 0.625, 1.0, 0.375, 1.0, 0.125, 0.5, 0.375, 0.5, 0.375, 0.75, 0.125, 0.75, 0.625, 0.5, 0.875, 0.5, 0.875, 0.75, 0.625, 0.75])
me_cube_026.use_remesh_preserve_volume = False
me_cube_026.use_remesh_preserve_attributes = False
me_cube_026.use_mirror_vertex_groups = False
me_cube_026.update()
me_cube_027 = bpy.data.meshes.new('Cube.027')
me_cube_027.from_pydata([(-1.0, -1.0, -1.0), (-1.0, -1.0, 1.0), (-1.0, 1.0, -1.0), (-1.0, 1.0, 1.0), (1.0, -1.0, -1.0), (1.0, -1.0, 1.0), (1.0, 1.0, -1.0), (1.0, 1.0, 1.0)], [], [(0, 1, 3, 2), (2, 3, 7, 6), (6, 7, 5, 4), (4, 5, 1, 0), (2, 6, 4, 0), (7, 3, 1, 5)])
_uv = me_cube_027.uv_layers.new(name='UVMap')
_uv.uv.foreach_set('vector', [0.375, 0.0, 0.625, 0.0, 0.625, 0.25, 0.375, 0.25, 0.375, 0.25, 0.625, 0.25, 0.625, 0.5, 0.375, 0.5, 0.375, 0.5, 0.625, 0.5, 0.625, 0.75, 0.375, 0.75, 0.375, 0.75, 0.625, 0.75, 0.625, 1.0, 0.375, 1.0, 0.125, 0.5, 0.375, 0.5, 0.375, 0.75, 0.125, 0.75, 0.625, 0.5, 0.875, 0.5, 0.875, 0.75, 0.625, 0.75])
me_cube_027.use_remesh_preserve_volume = False
me_cube_027.use_remesh_preserve_attributes = False
me_cube_027.use_mirror_vertex_groups = False
me_cube_027.update()
me_cube_028 = bpy.data.meshes.new('Cube.028')
me_cube_028.from_pydata([(-1.0, -1.0, -1.0), (-1.0, -1.0, 1.0), (-1.0, 1.0, -1.0), (-1.0, 1.0, 1.0), (1.0, -1.0, -1.0), (1.0, -1.0, 1.0), (1.0, 1.0, -1.0), (1.0, 1.0, 1.0)], [], [(0, 1, 3, 2), (2, 3, 7, 6), (6, 7, 5, 4), (4, 5, 1, 0), (2, 6, 4, 0), (7, 3, 1, 5)])
_uv = me_cube_028.uv_layers.new(name='UVMap')
_uv.uv.foreach_set('vector', [0.375, 0.0, 0.625, 0.0, 0.625, 0.25, 0.375, 0.25, 0.375, 0.25, 0.625, 0.25, 0.625, 0.5, 0.375, 0.5, 0.375, 0.5, 0.625, 0.5, 0.625, 0.75, 0.375, 0.75, 0.375, 0.75, 0.625, 0.75, 0.625, 1.0, 0.375, 1.0, 0.125, 0.5, 0.375, 0.5, 0.375, 0.75, 0.125, 0.75, 0.625, 0.5, 0.875, 0.5, 0.875, 0.75, 0.625, 0.75])
me_cube_028.use_remesh_preserve_volume = False
me_cube_028.use_remesh_preserve_attributes = False
me_cube_028.use_mirror_vertex_groups = False
me_cube_028.update()
me_cube_029 = bpy.data.meshes.new('Cube.029')
me_cube_029.from_pydata([(-1.0, -1.0, -1.0), (-1.0, -1.0, 1.0), (-1.0, 1.0, -1.0), (-1.0, 1.0, 1.0), (1.0, -1.0, -1.0), (1.0, -1.0, 1.0), (1.0, 1.0, -1.0), (1.0, 1.0, 1.0)], [], [(0, 1, 3, 2), (2, 3, 7, 6), (6, 7, 5, 4), (4, 5, 1, 0), (2, 6, 4, 0), (7, 3, 1, 5)])
_uv = me_cube_029.uv_layers.new(name='UVMap')
_uv.uv.foreach_set('vector', [0.375, 0.0, 0.625, 0.0, 0.625, 0.25, 0.375, 0.25, 0.375, 0.25, 0.625, 0.25, 0.625, 0.5, 0.375, 0.5, 0.375, 0.5, 0.625, 0.5, 0.625, 0.75, 0.375, 0.75, 0.375, 0.75, 0.625, 0.75, 0.625, 1.0, 0.375, 1.0, 0.125, 0.5, 0.375, 0.5, 0.375, 0.75, 0.125, 0.75, 0.625, 0.5, 0.875, 0.5, 0.875, 0.75, 0.625, 0.75])
me_cube_029.use_remesh_preserve_volume = False
me_cube_029.use_remesh_preserve_attributes = False
me_cube_029.use_mirror_vertex_groups = False
me_cube_029.update()
me_cube_030 = bpy.data.meshes.new('Cube.030')
me_cube_030.from_pydata([(-1.0, -1.0, -1.0), (-1.0, -1.0, 1.0), (-1.0, 1.0, -1.0), (-1.0, 1.0, 1.0), (1.0, -1.0, -1.0), (1.0, -1.0, 1.0), (1.0, 1.0, -1.0), (1.0, 1.0, 1.0)], [], [(0, 1, 3, 2), (2, 3, 7, 6), (6, 7, 5, 4), (4, 5, 1, 0), (2, 6, 4, 0), (7, 3, 1, 5)])
_uv = me_cube_030.uv_layers.new(name='UVMap')
_uv.uv.foreach_set('vector', [0.375, 0.0, 0.625, 0.0, 0.625, 0.25, 0.375, 0.25, 0.375, 0.25, 0.625, 0.25, 0.625, 0.5, 0.375, 0.5, 0.375, 0.5, 0.625, 0.5, 0.625, 0.75, 0.375, 0.75, 0.375, 0.75, 0.625, 0.75, 0.625, 1.0, 0.375, 1.0, 0.125, 0.5, 0.375, 0.5, 0.375, 0.75, 0.125, 0.75, 0.625, 0.5, 0.875, 0.5, 0.875, 0.75, 0.625, 0.75])
me_cube_030.use_remesh_preserve_volume = False
me_cube_030.use_remesh_preserve_attributes = False
me_cube_030.use_mirror_vertex_groups = False
me_cube_030.update()
me_cube_031 = bpy.data.meshes.new('Cube.031')
me_cube_031.from_pydata([(-1.0, -1.0, -1.0), (-1.0, -1.0, 1.0), (-1.0, 1.0, -1.0), (-1.0, 1.0, 1.0), (1.0, -1.0, -1.0), (1.0, -1.0, 1.0), (1.0, 1.0, -1.0), (1.0, 1.0, 1.0)], [], [(0, 1, 3, 2), (2, 3, 7, 6), (6, 7, 5, 4), (4, 5, 1, 0), (2, 6, 4, 0), (7, 3, 1, 5)])
_uv = me_cube_031.uv_layers.new(name='UVMap')
_uv.uv.foreach_set('vector', [0.375, 0.0, 0.625, 0.0, 0.625, 0.25, 0.375, 0.25, 0.375, 0.25, 0.625, 0.25, 0.625, 0.5, 0.375, 0.5, 0.375, 0.5, 0.625, 0.5, 0.625, 0.75, 0.375, 0.75, 0.375, 0.75, 0.625, 0.75, 0.625, 1.0, 0.375, 1.0, 0.125, 0.5, 0.375, 0.5, 0.375, 0.75, 0.125, 0.75, 0.625, 0.5, 0.875, 0.5, 0.875, 0.75, 0.625, 0.75])
me_cube_031.use_remesh_preserve_volume = False
me_cube_031.use_remesh_preserve_attributes = False
me_cube_031.use_mirror_vertex_groups = False
me_cube_031.update()
me_cube_032 = bpy.data.meshes.new('Cube.032')
me_cube_032.from_pydata([(-1.0, -1.0, -1.0), (-1.0, -1.0, 1.0), (-1.0, 1.0, -1.0), (-1.0, 1.0, 1.0), (1.0, -1.0, -1.0), (1.0, -1.0, 1.0), (1.0, 1.0, -1.0), (1.0, 1.0, 1.0)], [], [(0, 1, 3, 2), (2, 3, 7, 6), (6, 7, 5, 4), (4, 5, 1, 0), (2, 6, 4, 0), (7, 3, 1, 5)])
_uv = me_cube_032.uv_layers.new(name='UVMap')
_uv.uv.foreach_set('vector', [0.375, 0.0, 0.625, 0.0, 0.625, 0.25, 0.375, 0.25, 0.375, 0.25, 0.625, 0.25, 0.625, 0.5, 0.375, 0.5, 0.375, 0.5, 0.625, 0.5, 0.625, 0.75, 0.375, 0.75, 0.375, 0.75, 0.625, 0.75, 0.625, 1.0, 0.375, 1.0, 0.125, 0.5, 0.375, 0.5, 0.375, 0.75, 0.125, 0.75, 0.625, 0.5, 0.875, 0.5, 0.875, 0.75, 0.625, 0.75])
me_cube_032.use_remesh_preserve_volume = False
me_cube_032.use_remesh_preserve_attributes = False
me_cube_032.use_mirror_vertex_groups = False
me_cube_032.update()
me_cube_033 = bpy.data.meshes.new('Cube.033')
me_cube_033.from_pydata([(-1.0, -1.0, -1.0), (-1.0, -1.0, 1.0), (-1.0, 1.0, -1.0), (-1.0, 1.0, 1.0), (1.0, -1.0, -1.0), (1.0, -1.0, 1.0), (1.0, 1.0, -1.0), (1.0, 1.0, 1.0)], [], [(0, 1, 3, 2), (2, 3, 7, 6), (6, 7, 5, 4), (4, 5, 1, 0), (2, 6, 4, 0), (7, 3, 1, 5)])
_uv = me_cube_033.uv_layers.new(name='UVMap')
_uv.uv.foreach_set('vector', [0.375, 0.0, 0.625, 0.0, 0.625, 0.25, 0.375, 0.25, 0.375, 0.25, 0.625, 0.25, 0.625, 0.5, 0.375, 0.5, 0.375, 0.5, 0.625, 0.5, 0.625, 0.75, 0.375, 0.75, 0.375, 0.75, 0.625, 0.75, 0.625, 1.0, 0.375, 1.0, 0.125, 0.5, 0.375, 0.5, 0.375, 0.75, 0.125, 0.75, 0.625, 0.5, 0.875, 0.5, 0.875, 0.75, 0.625, 0.75])
me_cube_033.use_remesh_preserve_volume = False
me_cube_033.use_remesh_preserve_attributes = False
me_cube_033.use_mirror_vertex_groups = False
me_cube_033.update()
me_cube_035 = bpy.data.meshes.new('Cube.035')
me_cube_035.from_pydata([(-1.0, -1.0, -1.0), (-1.0, -1.0, 1.0), (-1.0, 1.0, -1.0), (-1.0, 1.0, 1.0), (1.003, -1.0, -1.0), (1.003, -1.0, 1.0), (1.003, 1.0, -1.0), (1.003, 1.0, 1.0), (0.0, 1.0, -1.0), (0.0, 1.0, 13.82), (0.0, -1.0, -1.0), (0.0, -1.0, 13.82), (1.07, 1.0, 0.6182), (1.095, 1.0, -0.9799), (1.095, -1.0, -0.9799), (1.077, -0.9906, 0.4384), (-1.044, 1.0, -1.107), (-1.044, -1.0, -1.107), (-1.044, -1.0, 0.4908), (-1.044, 1.0, 0.4908), (-1.0, -1.0, 0.7502), (-1.0, 1.0, 0.7502), (1.003, 1.0, 0.7502), (1.003, -1.0, 0.7502), (0.0, -1.0, 11.97), (0.0, 1.0, 11.97), (1.095, 1.0, 0.4186), (1.095, -1.0, 0.4186), (-1.044, -1.0, 0.2913), (-1.044, 1.0, 0.2913), (-1.0, 1.0, -0.3093), (1.003, 1.0, -0.3093), (1.003, -1.0, -0.8249), (0.0, -1.0, 0.2971), (0.0, 1.0, 0.2971), (1.095, 1.0, -0.84), (1.095, -1.0, -0.84), (-1.044, 1.0, -0.9674), (-1.0, -1.0, -0.8249), (-1.044, -1.0, -0.9674), (-1.0, -0.4512, -1.0), (-1.0, -0.4512, 1.0), (1.003, -0.4512, -1.0), (1.003, -0.4512, 11.1), (0.0, -0.4512, 13.82), (0.0, -0.4512, -1.0), (1.095, -0.4512, -0.9799), (1.07, -0.4512, 10.67), (-1.044, -0.4512, -1.107), (-1.044, -0.4512, 0.4908), (-1.044, -0.4512, 0.2913), (1.095, -0.4512, 0.4186), (1.095, -0.4512, -0.84), (-1.044, -0.4512, -0.9674), (-1.0, 0.1585, 1.0), (1.003, 0.1585, -1.0), (1.095, 0.1585, -0.9799), (-1.044, 0.1585, 0.4908), (-1.044, 0.1585, 0.2913), (-1.044, 0.1585, -0.9674), (-1.0, 0.1585, -1.0), (1.003, 0.1585, 1.0), (0.0, 0.1585, 13.82), (0.0, 0.1585, -1.0), (1.07, 0.1585, 0.6182), (-1.044, 0.1585, -1.107), (1.095, 0.1585, 0.4186), (1.095, 0.1585, -0.84), (0.192, 1.0, 11.36), (0.192, -1.0, -1.0), (0.192, 1.0, -1.0), (0.192, -1.0, 11.36), (0.192, -1.0, 9.819), (0.192, 1.0, 9.819), (0.192, 1.0, 0.181), (0.192, -1.0, 0.08226), (0.192, -0.4512, 11.36), (0.192, -0.4512, -1.0), (0.192, 0.1585, -1.0), (0.192, 0.1585, 11.36), (1.003, -0.9576, 1.0), (1.003, 0.08321, 1.0)], [], [(30, 2, 16, 37), (73, 68, 7, 22), (43, 80, 15, 47), (24, 11, 1, 20), (77, 42, 4, 69), (44, 41, 1, 11), (76, 44, 11, 71), (40, 45, 10, 0), (72, 71, 11, 24), (21, 3, 9, 25), (51, 47, 15, 27), (22, 7, 12, 26), (32, 4, 14, 36), (55, 6, 13, 56), (58, 57, 19, 29), (20, 1, 18, 28), (54, 3, 19, 57), (40, 0, 17, 48), (38, 20, 28, 39), (59, 58, 29, 37), (5, 23, 27, 15), (31, 22, 26, 35), (52, 51, 27, 36), (30, 21, 25, 34), (75, 72, 24, 33), (33, 24, 20, 38), (74, 73, 22, 31), (3, 21, 29, 19), (70, 74, 31, 6), (10, 33, 38, 0), (69, 75, 33, 10), (2, 30, 34, 8), (46, 52, 36, 14), (6, 31, 35, 13), (65, 59, 37, 16), (0, 38, 39, 17), (23, 32, 36, 27), (21, 30, 37, 29), (17, 39, 53, 48), (56, 67, 52, 46), (67, 66, 51, 52), (39, 28, 50, 53), (60, 40, 48, 65), (1, 41, 49, 18), (28, 18, 49, 50), (4, 42, 46, 14), (66, 64, 47, 51), (60, 63, 45, 40), (79, 62, 44, 76), (62, 54, 41, 44), (78, 55, 42, 77), (61, 81, 64), (7, 61, 64, 12), (70, 6, 55, 78), (9, 3, 54, 62), (68, 9, 62, 79), (2, 8, 63, 60), (26, 12, 64, 66), (2, 60, 65, 16), (35, 26, 66, 67), (13, 35, 67, 56), (48, 53, 59, 65), (53, 50, 58, 59), (41, 54, 57, 49), (50, 49, 57, 58), (42, 55, 56, 46), (7, 68, 79, 61), (8, 70, 78, 63), (63, 78, 77, 45), (61, 79, 76, 81), (4, 32, 75, 69), (8, 34, 74, 70), (34, 25, 73, 74), (32, 23, 72, 75), (23, 5, 71, 72), (43, 76, 80), (45, 77, 69, 10), (25, 9, 68, 73), (15, 80, 5), (80, 76, 71, 5), (81, 76, 43), (64, 81, 43, 47)])
_uv = me_cube_035.uv_layers.new(name='UVMap')
_uv.uv.foreach_set('vector', [0.3969, 0.25, 0.375, 0.25, 0.375, 0.25, 0.3969, 0.25, 0.5938, 0.3989, 0.625, 0.3989, 0.625, 0.5, 0.5938, 0.5, 0.625, 0.6814, 0.625, 0.7447, 0.625, 0.75, 0.625, 0.6814, 0.5938, 0.875, 0.625, 0.875, 0.625, 1.0, 0.5938, 1.0, 0.2739, 0.6814, 0.375, 0.6814, 0.375, 0.75, 0.2739, 0.75, 0.75, 0.6814, 0.875, 0.6814, 0.875, 0.75, 0.75, 0.75, 0.7261, 0.6814, 0.75, 0.6814, 0.75, 0.75, 0.7261, 0.75, 0.125, 0.6814, 0.25, 0.6814, 0.25, 0.75, 0.125, 0.75, 0.5938, 0.8511, 0.625, 0.8511, 0.625, 0.875, 0.5938, 0.875, 0.5938, 0.25, 0.625, 0.25, 0.625, 0.375, 0.5938, 0.375, 0.5938, 0.6814, 0.625, 0.6814, 0.625, 0.75, 0.5938, 0.75, 0.5938, 0.5, 0.625, 0.5, 0.625, 0.5, 0.5938, 0.5, 0.3969, 0.75, 0.375, 0.75, 0.375, 0.75, 0.3969, 0.75, 0.375, 0.5984, 0.375, 0.5, 0.375, 0.5, 0.375, 0.5984, 0.5938, 0.1516, 0.625, 0.1516, 0.625, 0.25, 0.5938, 0.25, 0.5938, 1.0, 0.625, 1.0, 0.625, 1.0, 0.5938, 1.0, 0.875, 0.5984, 0.875, 0.5, 0.875, 0.5, 0.875, 0.5984, 0.125, 0.6814, 0.125, 0.75, 0.125, 0.75, 0.125, 0.6814, 0.3969, 1.0, 0.5938, 1.0, 0.5938, 1.0, 0.3969, 1.0, 0.3969, 0.1516, 0.5938, 0.1516, 0.5938, 0.25, 0.3969, 0.25, 0.625, 0.75, 0.5938, 0.75, 0.5938, 0.75, 0.625, 0.75, 0.3969, 0.5, 0.5938, 0.5, 0.5938, 0.5, 0.3969, 0.5, 0.3969, 0.6814, 0.5938, 0.6814, 0.5938, 0.75, 0.3969, 0.75, 0.3969, 0.25, 0.5938, 0.25, 0.5938, 0.375, 0.3969, 0.375, 0.3969, 0.8511, 0.5938, 0.8511, 0.5938, 0.875, 0.3969, 0.875, 0.3969, 0.875, 0.5938, 0.875, 0.5938, 1.0, 0.3969, 1.0, 0.3969, 0.3989, 0.5938, 0.3989, 0.5938, 0.5, 0.3969, 0.5, 0.625, 0.25, 0.5938, 0.25, 0.5938, 0.25, 0.625, 0.25, 0.375, 0.3989, 0.3969, 0.3989, 0.3969, 0.5, 0.375, 0.5, 0.375, 0.875, 0.3969, 0.875, 0.3969, 1.0, 0.375, 1.0, 0.375, 0.8511, 0.3969, 0.8511, 0.3969, 0.875, 0.375, 0.875, 0.375, 0.25, 0.3969, 0.25, 0.3969, 0.375, 0.375, 0.375, 0.375, 0.6814, 0.3969, 0.6814, 0.3969, 0.75, 0.375, 0.75, 0.375, 0.5, 0.3969, 0.5, 0.3969, 0.5, 0.375, 0.5, 0.375, 0.1516, 0.3969, 0.1516, 0.3969, 0.25, 0.375, 0.25, 0.375, 1.0, 0.3969, 1.0, 0.3969, 1.0, 0.375, 1.0, 0.5938, 0.75, 0.3969, 0.75, 0.3969, 0.75, 0.5938, 0.75, 0.5938, 0.25, 0.3969, 0.25, 0.3969, 0.25, 0.5938, 0.25, 0.375, 0.0, 0.3969, 0.0, 0.3969, 0.0686, 0.375, 0.0686, 0.375, 0.5984, 0.3969, 0.5984, 0.3969, 0.6814, 0.375, 0.6814, 0.3969, 0.5984, 0.5938, 0.5984, 0.5938, 0.6814, 0.3969, 0.6814, 0.3969, 0.0, 0.5938, 0.0, 0.5938, 0.0686, 0.3969, 0.0686, 0.125, 0.5984, 0.125, 0.6814, 0.125, 0.6814, 0.125, 0.5984, 0.875, 0.75, 0.875, 0.6814, 0.875, 0.6814, 0.875, 0.75, 0.5938, 0.0, 0.625, 0.0, 0.625, 0.0686, 0.5938, 0.0686, 0.375, 0.75, 0.375, 0.6814, 0.375, 0.6814, 0.375, 0.75, 0.5938, 0.5984, 0.625, 0.5984, 0.625, 0.6814, 0.5938, 0.6814, 0.125, 0.5984, 0.25, 0.5984, 0.25, 0.6814, 0.125, 0.6814, 0.7261, 0.5984, 0.75, 0.5984, 0.75, 0.6814, 0.7261, 0.6814, 0.75, 0.5984, 0.875, 0.5984, 0.875, 0.6814, 0.75, 0.6814, 0.2739, 0.5984, 0.375, 0.5984, 0.375, 0.6814, 0.2739, 0.6814, 0.625, 0.5984, 0.625, 0.6078, 0.625, 0.5984, 0.625, 0.5, 0.625, 0.5984, 0.625, 0.5984, 0.625, 0.5, 0.2739, 0.5, 0.375, 0.5, 0.375, 0.5984, 0.2739, 0.5984, 0.75, 0.5, 0.875, 0.5, 0.875, 0.5984, 0.75, 0.5984, 0.7261, 0.5, 0.75, 0.5, 0.75, 0.5984, 0.7261, 0.5984, 0.125, 0.5, 0.25, 0.5, 0.25, 0.5984, 0.125, 0.5984, 0.5938, 0.5, 0.625, 0.5, 0.625, 0.5984, 0.5938, 0.5984, 0.125, 0.5, 0.125, 0.5984, 0.125, 0.5984, 0.125, 0.5, 0.3969, 0.5, 0.5938, 0.5, 0.5938, 0.5984, 0.3969, 0.5984, 0.375, 0.5, 0.3969, 0.5, 0.3969, 0.5984, 0.375, 0.5984, 0.375, 0.0686, 0.3969, 0.0686, 0.3969, 0.1516, 0.375, 0.1516, 0.3969, 0.0686, 0.5938, 0.0686, 0.5938, 0.1516, 0.3969, 0.1516, 0.875, 0.6814, 0.875, 0.5984, 0.875, 0.5984, 0.875, 0.6814, 0.5938, 0.0686, 0.625, 0.0686, 0.625, 0.1516, 0.5938, 0.1516, 0.375, 0.6814, 0.375, 0.5984, 0.375, 0.5984, 0.375, 0.6814, 0.625, 0.5, 0.7261, 0.5, 0.7261, 0.5984, 0.625, 0.5984, 0.25, 0.5, 0.2739, 0.5, 0.2739, 0.5984, 0.25, 0.5984, 0.25, 0.5984, 0.2739, 0.5984, 0.2739, 0.6814, 0.25, 0.6814, 0.625, 0.5984, 0.7261, 0.5984, 0.7261, 0.6814, 0.625, 0.6078, 0.375, 0.75, 0.3969, 0.75, 0.3969, 0.8511, 0.375, 0.8511, 0.375, 0.375, 0.3969, 0.375, 0.3969, 0.3989, 0.375, 0.3989, 0.3969, 0.375, 0.5938, 0.375, 0.5938, 0.3989, 0.3969, 0.3989, 0.3969, 0.75, 0.5938, 0.75, 0.5938, 0.8511, 0.3969, 0.8511, 0.5938, 0.75, 0.625, 0.75, 0.625, 0.8511, 0.5938, 0.8511, 0.625, 0.6814, 0.7261, 0.6814, 0.625, 0.7447, 0.25, 0.6814, 0.2739, 0.6814, 0.2739, 0.75, 0.25, 0.75, 0.5938, 0.375, 0.625, 0.375, 0.625, 0.3989, 0.5938, 0.3989, 0.625, 0.75, 0.625, 0.7447, 0.625, 0.75, 0.625, 0.7447, 0.7261, 0.6814, 0.7261, 0.75, 0.625, 0.75, 0.625, 0.6078, 0.7261, 0.6814, 0.625, 0.6814, 0.625, 0.5984, 0.625, 0.6078, 0.625, 0.6814, 0.625, 0.6814])
me_cube_035.use_remesh_preserve_volume = False
me_cube_035.use_remesh_preserve_attributes = False
me_cube_035.use_mirror_vertex_groups = False
me_cube_035.update()
me_plane = bpy.data.meshes.new('Plane')
me_plane.from_pydata([(-1.0, -1.0, 0.0), (1.0, -1.0, 0.0), (-1.0, 1.0, 0.0), (1.0, 1.0, 0.0)], [], [(0, 1, 3, 2)])
_uv = me_plane.uv_layers.new(name='UVMap')
_uv.uv.foreach_set('vector', [0.0, 0.0, 1.0, 0.0, 1.0, 1.0, 0.0, 1.0])
me_plane.use_remesh_preserve_volume = False
me_plane.use_remesh_preserve_attributes = False
me_plane.use_mirror_vertex_groups = False
me_plane.update()
me_cube_002 = bpy.data.meshes.new('Cube.002')
me_cube_002.from_pydata([(-1.0, -1.0, -1.0), (-1.0, -1.0, 1.0), (-1.0, 1.0, -1.0), (-1.0, 1.0, 1.0), (1.0, -1.0, -1.0), (1.0, -1.0, 1.0), (1.0, 1.0, -1.0), (1.0, 1.0, 1.0)], [], [(0, 1, 3, 2), (2, 3, 7, 6), (6, 7, 5, 4), (4, 5, 1, 0), (2, 6, 4, 0), (7, 3, 1, 5)])
_uv = me_cube_002.uv_layers.new(name='UVMap')
_uv.uv.foreach_set('vector', [0.375, 0.0, 0.625, 0.0, 0.625, 0.25, 0.375, 0.25, 0.375, 0.25, 0.625, 0.25, 0.625, 0.5, 0.375, 0.5, 0.375, 0.5, 0.625, 0.5, 0.625, 0.75, 0.375, 0.75, 0.375, 0.75, 0.625, 0.75, 0.625, 1.0, 0.375, 1.0, 0.125, 0.5, 0.375, 0.5, 0.375, 0.75, 0.125, 0.75, 0.625, 0.5, 0.875, 0.5, 0.875, 0.75, 0.625, 0.75])
me_cube_002.use_remesh_preserve_volume = False
me_cube_002.use_remesh_preserve_attributes = False
me_cube_002.use_mirror_vertex_groups = False
me_cube_002.update()
me_cube_036 = bpy.data.meshes.new('Cube.036')
me_cube_036.from_pydata([(-1.0, -1.0, -1.0), (-1.0, -1.0, 1.0), (-1.0, 1.0, -1.0), (-1.0, 1.0, 1.0), (1.0, -1.0, -1.0), (1.0, -1.0, 1.0), (1.0, 1.0, -1.0), (1.0, 1.0, 1.0)], [], [(0, 1, 3, 2), (2, 3, 7, 6), (6, 7, 5, 4), (4, 5, 1, 0), (2, 6, 4, 0), (7, 3, 1, 5)])
_uv = me_cube_036.uv_layers.new(name='UVMap')
_uv.uv.foreach_set('vector', [0.375, 0.0, 0.625, 0.0, 0.625, 0.25, 0.375, 0.25, 0.375, 0.25, 0.625, 0.25, 0.625, 0.5, 0.375, 0.5, 0.375, 0.5, 0.625, 0.5, 0.625, 0.75, 0.375, 0.75, 0.375, 0.75, 0.625, 0.75, 0.625, 1.0, 0.375, 1.0, 0.125, 0.5, 0.375, 0.5, 0.375, 0.75, 0.125, 0.75, 0.625, 0.5, 0.875, 0.5, 0.875, 0.75, 0.625, 0.75])
me_cube_036.use_remesh_preserve_volume = False
me_cube_036.use_remesh_preserve_attributes = False
me_cube_036.use_mirror_vertex_groups = False
me_cube_036.update()
me_cube_037 = bpy.data.meshes.new('Cube.037')
me_cube_037.from_pydata([(-1.0, -1.0, -1.0), (-1.0, -1.0, 1.0), (-1.0, 1.0, -1.0), (-1.0, 1.0, 1.0), (1.0, -1.0, -1.0), (1.0, -1.0, 1.0), (1.0, 1.0, -1.0), (1.0, 1.0, 1.0)], [], [(0, 1, 3, 2), (2, 3, 7, 6), (6, 7, 5, 4), (4, 5, 1, 0), (2, 6, 4, 0), (7, 3, 1, 5)])
_uv = me_cube_037.uv_layers.new(name='UVMap')
_uv.uv.foreach_set('vector', [0.375, 0.0, 0.625, 0.0, 0.625, 0.25, 0.375, 0.25, 0.375, 0.25, 0.625, 0.25, 0.625, 0.5, 0.375, 0.5, 0.375, 0.5, 0.625, 0.5, 0.625, 0.75, 0.375, 0.75, 0.375, 0.75, 0.625, 0.75, 0.625, 1.0, 0.375, 1.0, 0.125, 0.5, 0.375, 0.5, 0.375, 0.75, 0.125, 0.75, 0.625, 0.5, 0.875, 0.5, 0.875, 0.75, 0.625, 0.75])
me_cube_037.use_remesh_preserve_volume = False
me_cube_037.use_remesh_preserve_attributes = False
me_cube_037.use_mirror_vertex_groups = False
me_cube_037.update()
me_cube_039 = bpy.data.meshes.new('Cube.039')
me_cube_039.from_pydata([(-1.0, -1.0, -1.0), (-1.0, -1.0, 1.0), (-1.0, 1.0, -1.0), (-1.0, 1.0, 1.0), (1.0, -1.0, -1.0), (1.0, -1.0, 1.0), (1.0, 1.0, -1.0), (1.0, 1.0, 1.0)], [], [(0, 1, 3, 2), (2, 3, 7, 6), (6, 7, 5, 4), (4, 5, 1, 0), (2, 6, 4, 0), (7, 3, 1, 5)])
_uv = me_cube_039.uv_layers.new(name='UVMap')
_uv.uv.foreach_set('vector', [0.375, 0.0, 0.625, 0.0, 0.625, 0.25, 0.375, 0.25, 0.375, 0.25, 0.625, 0.25, 0.625, 0.5, 0.375, 0.5, 0.375, 0.5, 0.625, 0.5, 0.625, 0.75, 0.375, 0.75, 0.375, 0.75, 0.625, 0.75, 0.625, 1.0, 0.375, 1.0, 0.125, 0.5, 0.375, 0.5, 0.375, 0.75, 0.125, 0.75, 0.625, 0.5, 0.875, 0.5, 0.875, 0.75, 0.625, 0.75])
me_cube_039.use_remesh_preserve_volume = False
me_cube_039.use_remesh_preserve_attributes = False
me_cube_039.use_mirror_vertex_groups = False
me_cube_039.update()
me_cube_038 = bpy.data.meshes.new('Cube.038')
me_cube_038.from_pydata([(-1.0, -1.0, -1.0), (-1.0, -1.0, 1.0), (-1.0, 1.0, -1.0), (-1.0, 1.0, 1.0), (1.0, -1.0, -1.0), (1.0, -1.0, 1.0), (1.0, 1.0, -1.0), (1.0, 1.0, 1.0)], [], [(0, 1, 3, 2), (2, 3, 7, 6), (6, 7, 5, 4), (4, 5, 1, 0), (2, 6, 4, 0), (7, 3, 1, 5)])
_uv = me_cube_038.uv_layers.new(name='UVMap')
_uv.uv.foreach_set('vector', [0.375, 0.0, 0.625, 0.0, 0.625, 0.25, 0.375, 0.25, 0.375, 0.25, 0.625, 0.25, 0.625, 0.5, 0.375, 0.5, 0.375, 0.5, 0.625, 0.5, 0.625, 0.75, 0.375, 0.75, 0.375, 0.75, 0.625, 0.75, 0.625, 1.0, 0.375, 1.0, 0.125, 0.5, 0.375, 0.5, 0.375, 0.75, 0.125, 0.75, 0.625, 0.5, 0.875, 0.5, 0.875, 0.75, 0.625, 0.75])
me_cube_038.use_remesh_preserve_volume = False
me_cube_038.use_remesh_preserve_attributes = False
me_cube_038.use_mirror_vertex_groups = False
me_cube_038.update()

# ---- objects
ob_cube = bpy.data.objects.new('Cube', me_cube)
ob_roof = bpy.data.objects.new('roof', me_cube_001)
ob_cube_002 = bpy.data.objects.new('Cube.002', me_cube_003)
ob_cube_003 = bpy.data.objects.new('Cube.003', me_cube_004)
ob_cube_004 = bpy.data.objects.new('Cube.004', me_cube_005)
ob_cube_005 = bpy.data.objects.new('Cube.005', me_cube_006)
ob_cube_006 = bpy.data.objects.new('Cube.006', me_cube_007)
ob_cube_007 = bpy.data.objects.new('Cube.007', me_cube_008)
ob_cube_008 = bpy.data.objects.new('Cube.008', me_cube_009)
ob_cube_009 = bpy.data.objects.new('Cube.009', me_cube_010)
ob_cube_011 = bpy.data.objects.new('Cube.011', me_cube_012)
ob_cube_010 = bpy.data.objects.new('Cube.010', me_cube_011)
ob_cube_013 = bpy.data.objects.new('Cube.013', me_cube_014)
ob_cube_012 = bpy.data.objects.new('Cube.012', me_cube_013)
ob_cube_015 = bpy.data.objects.new('Cube.015', me_cube_016)
ob_cube_014 = bpy.data.objects.new('Cube.014', me_cube_015)
ob_cube_016 = bpy.data.objects.new('Cube.016', me_cube_017)
ob_cube_017 = bpy.data.objects.new('Cube.017', me_cube_018)
ob_cube_018 = bpy.data.objects.new('Cube.018', me_cube_019)
ob_cube_019 = bpy.data.objects.new('Cube.019', me_cube_020)
ob_ef1roof_001 = bpy.data.objects.new('ef1roof.001', me_cube_021)
ob_ef1roof_002 = bpy.data.objects.new('ef1roof.002', me_cube_022)
ob_cube_001 = bpy.data.objects.new('Cube.001', me_cube_023)
ob_cube_020 = bpy.data.objects.new('Cube.020', me_cube_024)
ob_cube_021 = bpy.data.objects.new('Cube.021', me_cube_025)
ob_cube_022 = bpy.data.objects.new('Cube.022', me_cube_026)
ob_cube_023 = bpy.data.objects.new('Cube.023', me_cube_027)
ob_cube_024 = bpy.data.objects.new('Cube.024', me_cube_028)
ob_cube_025 = bpy.data.objects.new('Cube.025', me_cube_029)
ob_cube_026 = bpy.data.objects.new('Cube.026', me_cube_030)
ob_cube_027 = bpy.data.objects.new('Cube.027', me_cube_031)
ob_cube_028 = bpy.data.objects.new('Cube.028', me_cube_032)
ob_cube_029 = bpy.data.objects.new('Cube.029', me_cube_033)
ob_cube_031 = bpy.data.objects.new('Cube.031', me_cube_035)
ob_camera = bpy.data.objects.new('Camera', cam_camera_001)
ob_plane = bpy.data.objects.new('Plane', me_plane)
ob_area = bpy.data.objects.new('Area', light_area)
ob_cube_032 = bpy.data.objects.new('Cube.032', me_cube_002)
ob_cube_033 = bpy.data.objects.new('Cube.033', me_cube_036)
ob_cube_034 = bpy.data.objects.new('Cube.034', me_cube_037)
ob_cube_036 = bpy.data.objects.new('Cube.036', me_cube_039)
ob_cube_035 = bpy.data.objects.new('Cube.035', me_cube_038)

# ---- transforms, parenting, visibility, modifiers, constraints
ob_cube.location = (0.0, 0.0, 0.0)
ob_cube.scale = (4.881, 7.713, 0.1301)
ob_cube.lock_rotations_4d = False
ob_cube.empty_display_type = 'ARROWS'
ob_cube.lineart.crease_threshold = 0.0
ob_roof.location = (0.0, 0.0, 6.593)
ob_roof.scale = (4.881, 7.713, 0.1301)
ob_roof.lock_rotations_4d = False
ob_roof.empty_display_type = 'ARROWS'
ob_roof.lineart.crease_threshold = 0.0
ob_cube_002.location = (8.246, -5.032, -0.6322)
ob_cube_002.scale = (0.4471, 1.815, 0.4154)
ob_cube_002.lineart.crease_threshold = 0.0
ob_cube_003.location = (9.123, -5.032, -0.8553)
ob_cube_003.scale = (0.4471, 1.815, 0.1833)
ob_cube_003.lineart.crease_threshold = 0.0
ob_cube_004.location = (7.475, -7.848, 2.04)
ob_cube_004.scale = (0.1707, 0.1707, 2.919)
ob_cube_004.lineart.crease_threshold = 0.0
ob_cube_005.location = (7.475, -5.799, 2.04)
ob_cube_005.scale = (0.1707, 0.1707, 2.919)
ob_cube_005.lineart.crease_threshold = 0.0
ob_cube_006.location = (7.475, -3.121, 2.04)
ob_cube_006.scale = (0.1707, 0.1707, 2.919)
ob_cube_006.lineart.crease_threshold = 0.0
ob_cube_007.location = (7.475, 7.722, 2.04)
ob_cube_007.scale = (0.1707, 0.1707, 2.919)
ob_cube_007.lineart.crease_threshold = 0.0
ob_cube_008.location = (7.42, 2.257, 1.806)
ob_cube_008.scale = (0.06516, 5.4, 0.08562)
ob_cube_008.lineart.crease_threshold = 0.0
_m = ob_cube_008.modifiers.new('Array', 'ARRAY')
_m.constant_offset_displace = (0.0, 0.0, 0.0)
ob_cube_009.location = (7.475, 2.257, 0.6444)
ob_cube_009.scale = (0.1223, 5.4, 0.08562)
ob_cube_009.lineart.crease_threshold = 0.0
ob_cube_011.location = (7.475, -6.84, 1.806)
ob_cube_011.scale = (0.1223, 0.9305, 0.08562)
ob_cube_011.lineart.crease_threshold = 0.0
ob_cube_010.location = (7.475, -6.84, 0.6444)
ob_cube_010.scale = (0.1223, 0.9305, 0.08562)
ob_cube_010.lineart.crease_threshold = 0.0
ob_cube_013.location = (6.34, -7.837, 0.6444)
ob_cube_013.rotation_euler = (0.0, -0.0, 1.571)
ob_cube_013.scale = (0.1223, 1.047, 0.08562)
ob_cube_013.lineart.crease_threshold = 0.0
ob_cube_012.location = (6.34, -7.837, 1.806)
ob_cube_012.rotation_euler = (0.0, -0.0, 1.571)
ob_cube_012.scale = (0.1223, 1.047, 0.08562)
ob_cube_012.lineart.crease_threshold = 0.0
ob_cube_015.location = (6.34, 7.713, 1.806)
ob_cube_015.rotation_euler = (0.0, -0.0, 1.571)
ob_cube_015.scale = (0.1223, 1.047, 0.08562)
ob_cube_015.lineart.crease_threshold = 0.0
ob_cube_014.location = (6.34, 7.713, 0.6444)
ob_cube_014.rotation_euler = (0.0, -0.0, 1.571)
ob_cube_014.scale = (0.1223, 1.047, 0.08562)
ob_cube_014.lineart.crease_threshold = 0.0
ob_cube_016.location = (7.475, -2.785, 1.225)
ob_cube_016.scale = (0.08797, 0.06551, 0.5837)
ob_cube_016.lineart.crease_threshold = 0.0
_m = ob_cube_016.modifiers.new('Array', 'ARRAY')
_m.count = 30
_m.constant_offset_displace = (0.0, 0.0, 0.0)
_m.relative_offset_displace = (0.0, 2.7, 0.0)
ob_cube_017.location = (7.475, -7.539, 1.225)
ob_cube_017.scale = (0.08797, 0.06551, 0.5837)
ob_cube_017.lineart.crease_threshold = 0.0
_m = ob_cube_017.modifiers.new('Array', 'ARRAY')
_m.count = 5
_m.constant_offset_displace = (0.0, 0.0, 0.0)
_m.relative_offset_displace = (0.0, 2.7, 0.0)
ob_cube_018.location = (7.111, -7.863, 1.225)
ob_cube_018.rotation_euler = (0.0, -0.0, 1.571)
ob_cube_018.scale = (0.08797, 0.06551, 0.5837)
ob_cube_018.lineart.crease_threshold = 0.0
_m = ob_cube_018.modifiers.new('Array', 'ARRAY')
_m.count = 5
_m.constant_offset_displace = (0.0, 0.0, 0.0)
_m.relative_offset_displace = (0.0, 2.7, 0.0)
ob_cube_019.location = (7.092, 7.718, 1.225)
ob_cube_019.rotation_euler = (0.0, -0.0, 1.571)
ob_cube_019.scale = (0.08797, 0.06551, 0.5837)
ob_cube_019.lineart.crease_threshold = 0.0
_m = ob_cube_019.modifiers.new('Array', 'ARRAY')
_m.count = 5
_m.constant_offset_displace = (0.0, 0.0, 0.0)
_m.relative_offset_displace = (0.0, 2.7, 0.0)
ob_ef1roof_001.location = (6.64, 0.0, 4.809)
ob_ef1roof_001.scale = (1.195, 7.713, 0.1301)
ob_ef1roof_001.lock_rotations_4d = False
ob_ef1roof_001.empty_display_type = 'ARROWS'
ob_ef1roof_001.lineart.crease_threshold = 0.0
ob_ef1roof_002.location = (0.0, 0.0, 9.476)
ob_ef1roof_002.scale = (4.881, 7.713, 0.1301)
ob_ef1roof_002.lock_rotations_4d = False
ob_ef1roof_002.empty_display_type = 'ARROWS'
ob_ef1roof_002.lineart.crease_threshold = 0.0
ob_cube_001.location = (7.329, -0.07585, 4.435)
ob_cube_001.scale = (0.1284, 7.989, 0.08562)
ob_cube_001.lineart.crease_threshold = 0.0
_m = ob_cube_001.modifiers.new('Array', 'ARRAY')
_m.constant_offset_displace = (0.0, 0.0, 0.0)
ob_cube_020.location = (-0.4556, -4.144, 2.191)
ob_cube_020.scale = (0.2104, 3.698, 2.393)
ob_cube_020.lineart.crease_threshold = 0.0
ob_cube_021.location = (3.572, -1.551, 2.191)
ob_cube_021.rotation_euler = (0.0, -0.0, 1.571)
ob_cube_021.scale = (0.2104, 1.467, 2.393)
ob_cube_021.lineart.crease_threshold = 0.0
ob_cube_022.location = (-2.683, -3.723, 2.191)
ob_cube_022.rotation_euler = (0.0, -0.0, 1.571)
ob_cube_022.scale = (0.2104, 2.244, 2.393)
ob_cube_022.lineart.crease_threshold = 0.0
ob_cube_023.location = (-1.773, 4.098, 7.122)
ob_cube_023.rotation_euler = (0.0, -0.0, 1.571)
ob_cube_023.scale = (0.2104, 3.502, 2.228)
ob_cube_023.lineart.crease_threshold = 0.0
ob_cube_024.location = (-0.3768, 6.011, 7.122)
ob_cube_024.rotation_euler = (0.0, -0.0, 3.142)
ob_cube_024.scale = (0.2104, 2.048, 2.228)
ob_cube_024.lineart.crease_threshold = 0.0
ob_cube_025.location = (-0.005891, -3.914, 7.122)
ob_cube_025.rotation_euler = (0.0, 0.0, 4.712)
ob_cube_025.scale = (0.2104, 5.091, 2.228)
ob_cube_025.lineart.crease_threshold = 0.0
ob_cube_026.location = (-0.454, -5.996, 7.122)
ob_cube_026.rotation_euler = (0.0, -0.0, 6.283)
ob_cube_026.scale = (0.2104, 1.957, 2.228)
ob_cube_026.lineart.crease_threshold = 0.0
ob_cube_027.location = (1.312, -1.677, 7.122)
ob_cube_027.rotation_euler = (0.0, 0.0, 4.712)
ob_cube_027.scale = (0.2104, 3.812, 2.228)
ob_cube_027.lineart.crease_threshold = 0.0
ob_cube_028.location = (1.596, 1.143, 7.122)
ob_cube_028.rotation_euler = (0.0, -0.0, 3.142)
ob_cube_028.scale = (0.2104, 2.954, 2.228)
ob_cube_028.lineart.crease_threshold = 0.0
ob_cube_029.location = (-2.214, 1.223, 7.122)
ob_cube_029.rotation_euler = (0.0, -0.0, 3.142)
ob_cube_029.scale = (0.2104, 2.783, 2.228)
ob_cube_029.lineart.crease_threshold = 0.0
ob_cube_031.location = (-0.07565, 0.05671, 9.043)
ob_cube_031.scale = (5.266, 8.721, 0.3518)
ob_cube_031.lineart.crease_threshold = 0.0
ob_camera.location = (37.41, -32.75, 7.441)
ob_camera.rotation_euler = (1.509, -2.562e-06, 0.8302)
ob_camera.lineart.crease_threshold = 0.0
ob_plane.location = (5.314, -3.322, -0.9593)
ob_plane.scale = (46.77, 46.77, 46.77)
ob_plane.lineart.crease_threshold = 0.0
ob_area.location = (16.8, 3.063, 21.22)
ob_area.rotation_euler = (-0.0, 3.906, 0.531)
ob_area.scale = (-25.36, -25.36, -25.36)
ob_area.lineart.crease_threshold = 0.0
ob_cube_032.location = (5.314, -4.287, 7.02)
ob_cube_032.scale = (0.346, 1.225, 0.8527)
ob_cube_032.lineart.crease_threshold = 0.0
ob_cube_033.location = (5.314, 0.6604, 7.02)
ob_cube_033.scale = (0.346, 1.225, 0.8527)
ob_cube_033.lineart.crease_threshold = 0.0
ob_cube_034.location = (5.314, 5.59, 7.02)
ob_cube_034.scale = (0.346, 1.225, 0.8527)
ob_cube_034.lineart.crease_threshold = 0.0
ob_cube_036.location = (5.314, 0.6604, 3.063)
ob_cube_036.scale = (0.346, 1.225, 0.8527)
ob_cube_036.lineart.crease_threshold = 0.0
ob_cube_035.location = (5.314, 5.59, 3.063)
ob_cube_035.scale = (0.346, 1.225, 0.8527)
ob_cube_035.lineart.crease_threshold = 0.0

# ---- collection membership
col_collection.objects.link(ob_cube)
col_collection.objects.link(ob_roof)
col_collection.objects.link(ob_cube_002)
col_collection.objects.link(ob_cube_003)
col_collection.objects.link(ob_cube_004)
col_collection.objects.link(ob_cube_005)
col_collection.objects.link(ob_cube_006)
col_collection.objects.link(ob_cube_007)
col_collection.objects.link(ob_cube_008)
col_collection.objects.link(ob_cube_009)
col_collection.objects.link(ob_cube_011)
col_collection.objects.link(ob_cube_010)
col_collection.objects.link(ob_cube_013)
col_collection.objects.link(ob_cube_012)
col_collection.objects.link(ob_cube_015)
col_collection.objects.link(ob_cube_014)
col_collection.objects.link(ob_cube_016)
col_collection.objects.link(ob_cube_017)
col_collection.objects.link(ob_cube_018)
col_collection.objects.link(ob_cube_019)
col_collection.objects.link(ob_ef1roof_001)
col_collection.objects.link(ob_ef1roof_002)
col_collection.objects.link(ob_cube_001)
col_collection.objects.link(ob_cube_020)
col_collection.objects.link(ob_cube_021)
col_collection.objects.link(ob_cube_022)
col_collection.objects.link(ob_cube_023)
col_collection.objects.link(ob_cube_024)
col_collection.objects.link(ob_cube_025)
col_collection.objects.link(ob_cube_026)
col_collection.objects.link(ob_cube_027)
col_collection.objects.link(ob_cube_028)
col_collection.objects.link(ob_cube_029)
col_collection.objects.link(ob_cube_031)
col_collection.objects.link(ob_camera)
col_collection.objects.link(ob_plane)
col_collection.objects.link(ob_area)
col_collection.objects.link(ob_cube_032)
col_collection.objects.link(ob_cube_033)
col_collection.objects.link(ob_cube_034)
col_collection.objects.link(ob_cube_036)
col_collection.objects.link(ob_cube_035)

# ---- scene / render settings (as saved in the file)
scene.camera = ob_camera
scene.frame_start = 1; scene.frame_end = 250; scene.frame_set(0)
scene.render.engine = 'CYCLES'
scene.cycles.use_denoising = False
scene.cycles.samples = 128
scene.cycles.sampling_pattern = 'TABULATED_SOBOL'
scene.cycles.use_adaptive_sampling = False
scene.cycles.use_light_tree = False
scene.view_settings.view_transform = 'Filmic'
bpy.context.view_layer.update()
